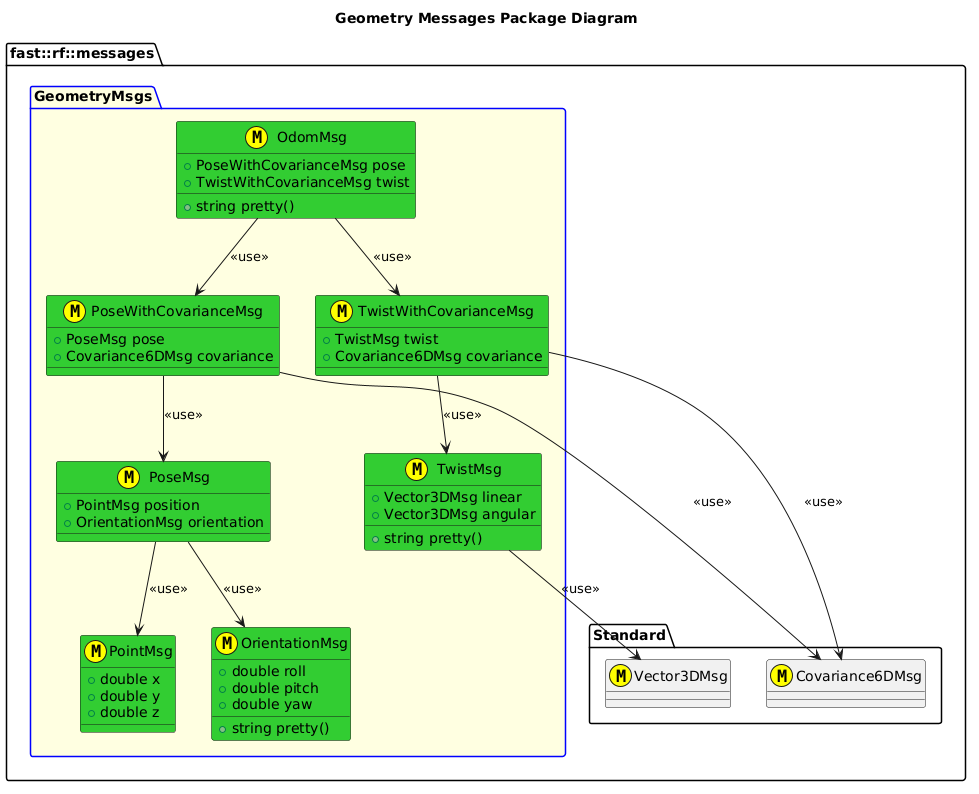

The diagram above was rendered by PlantUML. Its source (embedded in the PNG):
@startuml
title Geometry Messages Package Diagram

namespace fast::rf::messages {
  namespace Standard {
    class Covariance6DMsg <<(M,#FFFF00) >>
    class Vector3DMsg <<(M,#FFFF00) >>
  }

  package GeometryMsgs #LightYellow;line:blue {
    struct PointMsg <<(M,#FFFF00) >> #LimeGreen {
      +double x
      +double y
      +double z 
    }
    struct OrientationMsg <<(M,#FFFF00) >> #LimeGreen {
      +double roll
      +double pitch
      +double yaw
      +string pretty()
    }
    struct PoseMsg <<(M,#FFFF00)>> #LimeGreen {
      +PointMsg position
      +OrientationMsg orientation

    }
    PoseMsg --> PointMsg: <<use>>
    PoseMsg --> OrientationMsg: <<use>>
    struct PoseWithCovarianceMsg <<(M,#FFFF00)>> #LimeGreen {
      +PoseMsg pose
      +Covariance6DMsg covariance
    }
    PoseWithCovarianceMsg --> Covariance6DMsg: <<use>>
    PoseWithCovarianceMsg --> PoseMsg: <<use>>

    struct TwistMsg <<(M,#FFFF00)>> #LimeGreen {
      +Vector3DMsg linear
      +Vector3DMsg angular
      +string pretty()
    }
    TwistMsg --> Vector3DMsg: <<use>>

    struct TwistWithCovarianceMsg <<(M,#FFFF00)>> #LimeGreen {
      +TwistMsg twist
      +Covariance6DMsg covariance
    }
    TwistWithCovarianceMsg --> TwistMsg: <<use>>
    TwistWithCovarianceMsg --> Covariance6DMsg: <<use>>

    struct OdomMsg <<(M,#FFFF00)>> #LimeGreen {
      +string pretty()
      +PoseWithCovarianceMsg pose
      +TwistWithCovarianceMsg twist
    }
    OdomMsg --> PoseWithCovarianceMsg: <<use>>
    OdomMsg --> TwistWithCovarianceMsg: <<use>>
  }
    
}
@enduml